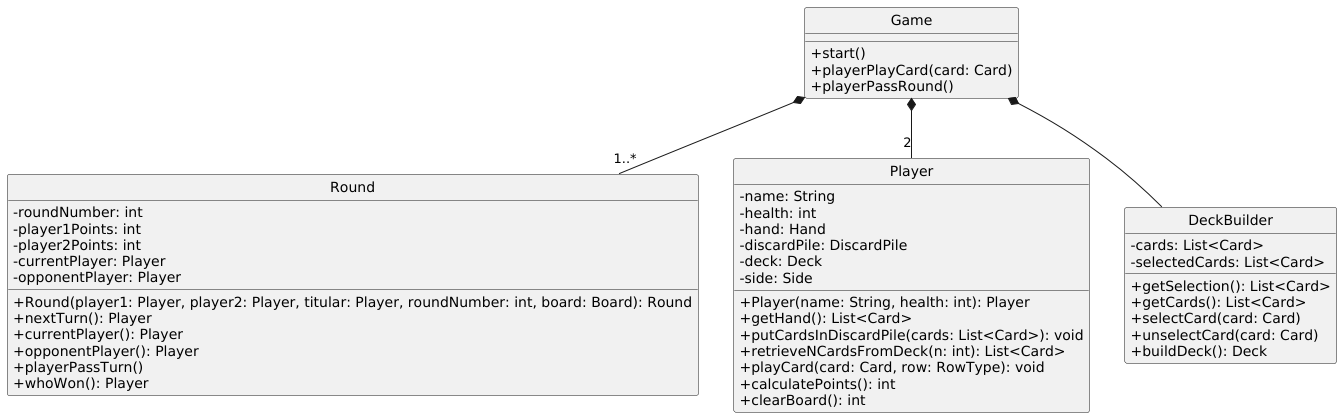

The diagram above was rendered by PlantUML. Its source (embedded in the PNG):
@startuml

skinparam monochrome true
hide circle
skinparam classAttributeIconSize 0

' =====================
' GAME
' =====================
class Game {
  +start()
  +playerPlayCard(card: Card)
  +playerPassRound()
}

class Round {
  -roundNumber: int
  -player1Points: int
  -player2Points: int
  -currentPlayer: Player
  -opponentPlayer: Player
  +Round(player1: Player, player2: Player, titular: Player, roundNumber: int, board: Board): Round
  +nextTurn(): Player
  +currentPlayer(): Player
  +opponentPlayer(): Player
  +playerPassTurn()
  +whoWon(): Player
}

class Player {
  -name: String
  -health: int
  -hand: Hand
  -discardPile: DiscardPile
  -deck: Deck
  -side: Side
  +Player(name: String, health: int): Player
  +getHand(): List<Card>
  +putCardsInDiscardPile(cards: List<Card>): void
  +retrieveNCardsFromDeck(n: int): List<Card>
  +playCard(card: Card, row: RowType): void
  +calculatePoints(): int
  +clearBoard(): int
}

class DeckBuilder {
  -cards: List<Card>
  -selectedCards: List<Card>
  +getSelection(): List<Card>
  +getCards(): List<Card>
  +selectCard(card: Card)
  +unselectCard(card: Card)
  +buildDeck(): Deck
}

' =====================
' RELATIONSHIPS
' =====================

Game *-- "1..*" Round
Game *-- "2" Player
Game *-- DeckBuilder

@enduml